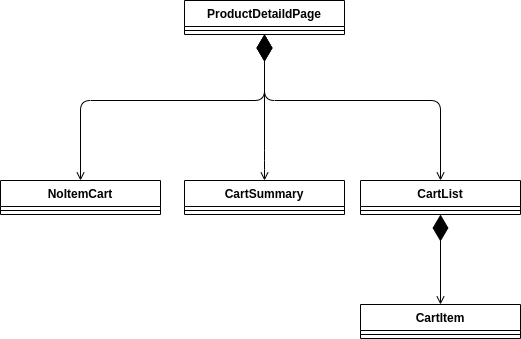

The diagram above was exported from draw.io. Its source (the exported page's mxGraphModel, read from the mxfile embedded in the PNG):
<mxGraphModel dx="1422" dy="710" grid="1" gridSize="10" guides="1" tooltips="1" connect="1" arrows="1" fold="1" page="1" pageScale="1" pageWidth="827" pageHeight="1169" math="0" shadow="0">
  <root>
    <mxCell id="0" />
    <mxCell id="1" parent="0" />
    <mxCell id="g-soo2EdYzKSckvMGsRm-1" value="ProductDetaildPage" style="swimlane;fontStyle=1;align=center;verticalAlign=top;childLayout=stackLayout;horizontal=1;startSize=26;horizontalStack=0;resizeParent=1;resizeParentMax=0;resizeLast=0;collapsible=1;marginBottom=0;" vertex="1" parent="1">
      <mxGeometry x="344" y="100" width="160" height="34" as="geometry" />
    </mxCell>
    <mxCell id="g-soo2EdYzKSckvMGsRm-2" value="" style="line;strokeWidth=1;fillColor=none;align=left;verticalAlign=middle;spacingTop=-1;spacingLeft=3;spacingRight=3;rotatable=0;labelPosition=right;points=[];portConstraint=eastwest;" vertex="1" parent="g-soo2EdYzKSckvMGsRm-1">
      <mxGeometry y="26" width="160" height="8" as="geometry" />
    </mxCell>
    <mxCell id="g-soo2EdYzKSckvMGsRm-3" value="" style="endArrow=diamondThin;endFill=1;endSize=24;html=1;startArrow=open;startFill=0;entryX=0.5;entryY=1;entryDx=0;entryDy=0;edgeStyle=orthogonalEdgeStyle;exitX=0.5;exitY=0;exitDx=0;exitDy=0;" edge="1" parent="1" source="g-soo2EdYzKSckvMGsRm-4" target="g-soo2EdYzKSckvMGsRm-1">
      <mxGeometry width="160" relative="1" as="geometry">
        <mxPoint x="240" y="240" as="sourcePoint" />
        <mxPoint x="500" y="410" as="targetPoint" />
        <Array as="points">
          <mxPoint x="240" y="200" />
          <mxPoint x="424" y="200" />
        </Array>
      </mxGeometry>
    </mxCell>
    <mxCell id="g-soo2EdYzKSckvMGsRm-4" value="NoItemCart" style="swimlane;fontStyle=1;align=center;verticalAlign=top;childLayout=stackLayout;horizontal=1;startSize=26;horizontalStack=0;resizeParent=1;resizeParentMax=0;resizeLast=0;collapsible=1;marginBottom=0;" vertex="1" parent="1">
      <mxGeometry x="160" y="280" width="160" height="34" as="geometry" />
    </mxCell>
    <mxCell id="g-soo2EdYzKSckvMGsRm-5" value="" style="line;strokeWidth=1;fillColor=none;align=left;verticalAlign=middle;spacingTop=-1;spacingLeft=3;spacingRight=3;rotatable=0;labelPosition=right;points=[];portConstraint=eastwest;" vertex="1" parent="g-soo2EdYzKSckvMGsRm-4">
      <mxGeometry y="26" width="160" height="8" as="geometry" />
    </mxCell>
    <mxCell id="g-soo2EdYzKSckvMGsRm-6" value="CartList" style="swimlane;fontStyle=1;align=center;verticalAlign=top;childLayout=stackLayout;horizontal=1;startSize=26;horizontalStack=0;resizeParent=1;resizeParentMax=0;resizeLast=0;collapsible=1;marginBottom=0;" vertex="1" parent="1">
      <mxGeometry x="520" y="280" width="160" height="34" as="geometry" />
    </mxCell>
    <mxCell id="g-soo2EdYzKSckvMGsRm-7" value="" style="line;strokeWidth=1;fillColor=none;align=left;verticalAlign=middle;spacingTop=-1;spacingLeft=3;spacingRight=3;rotatable=0;labelPosition=right;points=[];portConstraint=eastwest;" vertex="1" parent="g-soo2EdYzKSckvMGsRm-6">
      <mxGeometry y="26" width="160" height="8" as="geometry" />
    </mxCell>
    <mxCell id="g-soo2EdYzKSckvMGsRm-8" value="CartItem" style="swimlane;fontStyle=1;align=center;verticalAlign=top;childLayout=stackLayout;horizontal=1;startSize=26;horizontalStack=0;resizeParent=1;resizeParentMax=0;resizeLast=0;collapsible=1;marginBottom=0;" vertex="1" parent="1">
      <mxGeometry x="520" y="404" width="160" height="34" as="geometry" />
    </mxCell>
    <mxCell id="g-soo2EdYzKSckvMGsRm-9" value="" style="line;strokeWidth=1;fillColor=none;align=left;verticalAlign=middle;spacingTop=-1;spacingLeft=3;spacingRight=3;rotatable=0;labelPosition=right;points=[];portConstraint=eastwest;" vertex="1" parent="g-soo2EdYzKSckvMGsRm-8">
      <mxGeometry y="26" width="160" height="8" as="geometry" />
    </mxCell>
    <mxCell id="g-soo2EdYzKSckvMGsRm-10" value="" style="endArrow=diamondThin;endFill=1;endSize=24;html=1;startArrow=open;startFill=0;edgeStyle=orthogonalEdgeStyle;exitX=0.5;exitY=0;exitDx=0;exitDy=0;" edge="1" parent="1" source="g-soo2EdYzKSckvMGsRm-8">
      <mxGeometry width="160" relative="1" as="geometry">
        <mxPoint x="610" y="294" as="sourcePoint" />
        <mxPoint x="600" y="314.0000000000001" as="targetPoint" />
      </mxGeometry>
    </mxCell>
    <mxCell id="g-soo2EdYzKSckvMGsRm-11" value="" style="endArrow=diamondThin;endFill=1;endSize=24;html=1;startArrow=open;startFill=0;edgeStyle=orthogonalEdgeStyle;exitX=0.5;exitY=0;exitDx=0;exitDy=0;entryX=0.5;entryY=1;entryDx=0;entryDy=0;" edge="1" parent="1" source="g-soo2EdYzKSckvMGsRm-6" target="g-soo2EdYzKSckvMGsRm-1">
      <mxGeometry width="160" relative="1" as="geometry">
        <mxPoint x="254" y="290" as="sourcePoint" />
        <mxPoint x="424" y="160" as="targetPoint" />
        <Array as="points">
          <mxPoint x="600" y="200" />
          <mxPoint x="424" y="200" />
        </Array>
      </mxGeometry>
    </mxCell>
    <mxCell id="g-soo2EdYzKSckvMGsRm-12" value="CartSummary" style="swimlane;fontStyle=1;align=center;verticalAlign=top;childLayout=stackLayout;horizontal=1;startSize=26;horizontalStack=0;resizeParent=1;resizeParentMax=0;resizeLast=0;collapsible=1;marginBottom=0;" vertex="1" parent="1">
      <mxGeometry x="344" y="280" width="160" height="34" as="geometry" />
    </mxCell>
    <mxCell id="g-soo2EdYzKSckvMGsRm-13" value="" style="line;strokeWidth=1;fillColor=none;align=left;verticalAlign=middle;spacingTop=-1;spacingLeft=3;spacingRight=3;rotatable=0;labelPosition=right;points=[];portConstraint=eastwest;" vertex="1" parent="g-soo2EdYzKSckvMGsRm-12">
      <mxGeometry y="26" width="160" height="8" as="geometry" />
    </mxCell>
    <mxCell id="g-soo2EdYzKSckvMGsRm-14" value="" style="endArrow=diamondThin;endFill=1;endSize=24;html=1;startArrow=open;startFill=0;edgeStyle=orthogonalEdgeStyle;exitX=0.5;exitY=0;exitDx=0;exitDy=0;entryX=0.5;entryY=1;entryDx=0;entryDy=0;" edge="1" parent="1" source="g-soo2EdYzKSckvMGsRm-12" target="g-soo2EdYzKSckvMGsRm-1">
      <mxGeometry width="160" relative="1" as="geometry">
        <mxPoint x="423.8599999999999" y="290.0000000000001" as="sourcePoint" />
        <mxPoint x="423.85999999999996" y="200.0000000000001" as="targetPoint" />
        <Array as="points">
          <mxPoint x="424" y="260" />
          <mxPoint x="424" y="260" />
        </Array>
      </mxGeometry>
    </mxCell>
  </root>
</mxGraphModel>